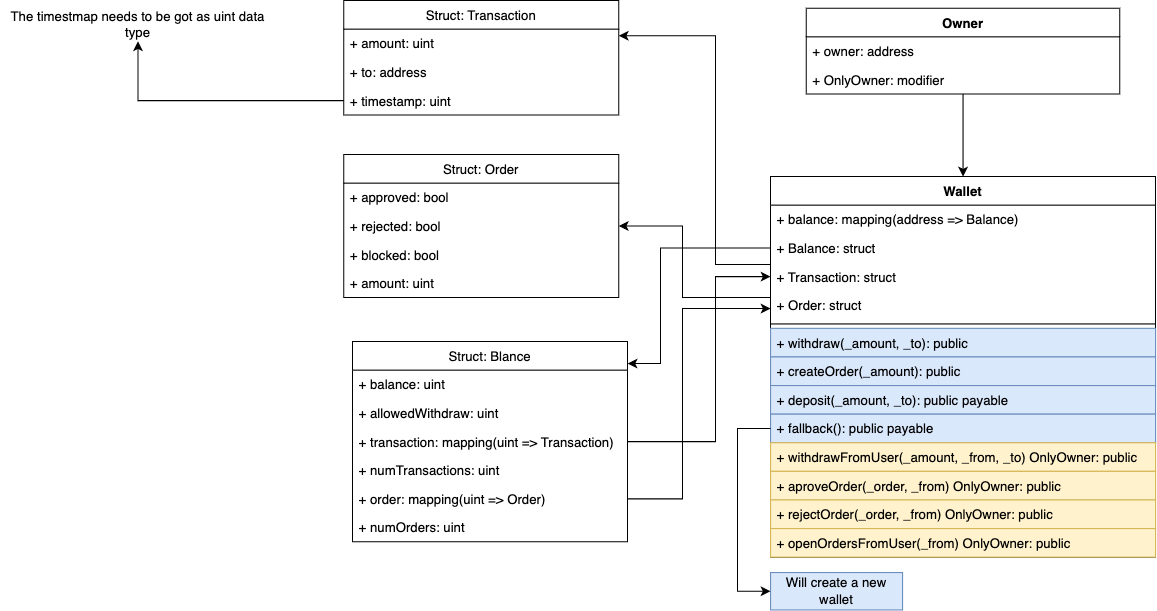

The diagram above was exported from draw.io. Its source (the exported page's mxGraphModel, read from the mxfile embedded in the PNG):
<mxGraphModel dx="2416" dy="1143" grid="1" gridSize="10" guides="1" tooltips="1" connect="1" arrows="1" fold="1" page="1" pageScale="1" pageWidth="827" pageHeight="1169" math="0" shadow="0">
  <root>
    <mxCell id="0" />
    <mxCell id="1" parent="0" />
    <mxCell id="autpq4ZwiXT6ZaX09-N6-10" style="edgeStyle=orthogonalEdgeStyle;rounded=0;orthogonalLoop=1;jettySize=auto;html=1;" edge="1" parent="1" source="HezpTYhlXmTsZ7qsS58a-1" target="autpq4ZwiXT6ZaX09-N6-1">
      <mxGeometry relative="1" as="geometry" />
    </mxCell>
    <mxCell id="HezpTYhlXmTsZ7qsS58a-1" value="Owner" style="swimlane;fontStyle=1;align=center;verticalAlign=top;childLayout=stackLayout;horizontal=1;startSize=26;horizontalStack=0;resizeParent=1;resizeParentMax=0;resizeLast=0;collapsible=1;marginBottom=0;" parent="1" vertex="1">
      <mxGeometry x="-117.5" y="97" width="285" height="78" as="geometry" />
    </mxCell>
    <mxCell id="autpq4ZwiXT6ZaX09-N6-39" value="+ owner: address" style="text;strokeColor=none;fillColor=none;align=left;verticalAlign=top;spacingLeft=4;spacingRight=4;overflow=hidden;rotatable=0;points=[[0,0.5],[1,0.5]];portConstraint=eastwest;" vertex="1" parent="HezpTYhlXmTsZ7qsS58a-1">
      <mxGeometry y="26" width="285" height="26" as="geometry" />
    </mxCell>
    <mxCell id="HezpTYhlXmTsZ7qsS58a-2" value="+ OnlyOwner: modifier" style="text;strokeColor=none;fillColor=none;align=left;verticalAlign=top;spacingLeft=4;spacingRight=4;overflow=hidden;rotatable=0;points=[[0,0.5],[1,0.5]];portConstraint=eastwest;" parent="HezpTYhlXmTsZ7qsS58a-1" vertex="1">
      <mxGeometry y="52" width="285" height="26" as="geometry" />
    </mxCell>
    <mxCell id="autpq4ZwiXT6ZaX09-N6-1" value="Wallet" style="swimlane;fontStyle=1;align=center;verticalAlign=top;childLayout=stackLayout;horizontal=1;startSize=26;horizontalStack=0;resizeParent=1;resizeParentMax=0;resizeLast=0;collapsible=1;marginBottom=0;" vertex="1" parent="1">
      <mxGeometry x="-150" y="250" width="350" height="346" as="geometry" />
    </mxCell>
    <mxCell id="autpq4ZwiXT6ZaX09-N6-2" value="+ balance: mapping(address =&gt; Balance)" style="text;strokeColor=none;fillColor=none;align=left;verticalAlign=top;spacingLeft=4;spacingRight=4;overflow=hidden;rotatable=0;points=[[0,0.5],[1,0.5]];portConstraint=eastwest;" vertex="1" parent="autpq4ZwiXT6ZaX09-N6-1">
      <mxGeometry y="26" width="350" height="26" as="geometry" />
    </mxCell>
    <mxCell id="autpq4ZwiXT6ZaX09-N6-5" value="+ Balance: struct" style="text;strokeColor=none;fillColor=none;align=left;verticalAlign=top;spacingLeft=4;spacingRight=4;overflow=hidden;rotatable=0;points=[[0,0.5],[1,0.5]];portConstraint=eastwest;" vertex="1" parent="autpq4ZwiXT6ZaX09-N6-1">
      <mxGeometry y="52" width="350" height="26" as="geometry" />
    </mxCell>
    <mxCell id="autpq4ZwiXT6ZaX09-N6-50" value="+ Transaction: struct" style="text;strokeColor=none;fillColor=none;align=left;verticalAlign=top;spacingLeft=4;spacingRight=4;overflow=hidden;rotatable=0;points=[[0,0.5],[1,0.5]];portConstraint=eastwest;" vertex="1" parent="autpq4ZwiXT6ZaX09-N6-1">
      <mxGeometry y="78" width="350" height="26" as="geometry" />
    </mxCell>
    <mxCell id="autpq4ZwiXT6ZaX09-N6-51" value="+ Order: struct" style="text;strokeColor=none;fillColor=none;align=left;verticalAlign=top;spacingLeft=4;spacingRight=4;overflow=hidden;rotatable=0;points=[[0,0.5],[1,0.5]];portConstraint=eastwest;" vertex="1" parent="autpq4ZwiXT6ZaX09-N6-1">
      <mxGeometry y="104" width="350" height="26" as="geometry" />
    </mxCell>
    <mxCell id="autpq4ZwiXT6ZaX09-N6-3" value="" style="line;strokeWidth=1;fillColor=none;align=left;verticalAlign=middle;spacingTop=-1;spacingLeft=3;spacingRight=3;rotatable=0;labelPosition=right;points=[];portConstraint=eastwest;" vertex="1" parent="autpq4ZwiXT6ZaX09-N6-1">
      <mxGeometry y="130" width="350" height="8" as="geometry" />
    </mxCell>
    <mxCell id="autpq4ZwiXT6ZaX09-N6-36" value="+ withdraw(_amount, _to): public" style="text;strokeColor=#6c8ebf;fillColor=#dae8fc;align=left;verticalAlign=top;spacingLeft=4;spacingRight=4;overflow=hidden;rotatable=0;points=[[0,0.5],[1,0.5]];portConstraint=eastwest;" vertex="1" parent="autpq4ZwiXT6ZaX09-N6-1">
      <mxGeometry y="138" width="350" height="26" as="geometry" />
    </mxCell>
    <mxCell id="autpq4ZwiXT6ZaX09-N6-17" value="+ createOrder(_amount): public" style="text;strokeColor=#6c8ebf;fillColor=#dae8fc;align=left;verticalAlign=top;spacingLeft=4;spacingRight=4;overflow=hidden;rotatable=0;points=[[0,0.5],[1,0.5]];portConstraint=eastwest;" vertex="1" parent="autpq4ZwiXT6ZaX09-N6-1">
      <mxGeometry y="164" width="350" height="26" as="geometry" />
    </mxCell>
    <mxCell id="autpq4ZwiXT6ZaX09-N6-15" value="+ deposit(_amount, _to): public payable" style="text;strokeColor=#6c8ebf;fillColor=#dae8fc;align=left;verticalAlign=top;spacingLeft=4;spacingRight=4;overflow=hidden;rotatable=0;points=[[0,0.5],[1,0.5]];portConstraint=eastwest;" vertex="1" parent="autpq4ZwiXT6ZaX09-N6-1">
      <mxGeometry y="190" width="350" height="26" as="geometry" />
    </mxCell>
    <mxCell id="autpq4ZwiXT6ZaX09-N6-4" value="+ fallback(): public payable" style="text;strokeColor=#6c8ebf;fillColor=#dae8fc;align=left;verticalAlign=top;spacingLeft=4;spacingRight=4;overflow=hidden;rotatable=0;points=[[0,0.5],[1,0.5]];portConstraint=eastwest;" vertex="1" parent="autpq4ZwiXT6ZaX09-N6-1">
      <mxGeometry y="216" width="350" height="26" as="geometry" />
    </mxCell>
    <mxCell id="autpq4ZwiXT6ZaX09-N6-43" value="+ withdrawFromUser(_amount, _from, _to) OnlyOwner: public" style="text;strokeColor=#d6b656;fillColor=#fff2cc;align=left;verticalAlign=top;spacingLeft=4;spacingRight=4;overflow=hidden;rotatable=0;points=[[0,0.5],[1,0.5]];portConstraint=eastwest;" vertex="1" parent="autpq4ZwiXT6ZaX09-N6-1">
      <mxGeometry y="242" width="350" height="26" as="geometry" />
    </mxCell>
    <mxCell id="autpq4ZwiXT6ZaX09-N6-58" value="+ aproveOrder(_order, _from) OnlyOwner: public" style="text;strokeColor=#d6b656;fillColor=#fff2cc;align=left;verticalAlign=top;spacingLeft=4;spacingRight=4;overflow=hidden;rotatable=0;points=[[0,0.5],[1,0.5]];portConstraint=eastwest;" vertex="1" parent="autpq4ZwiXT6ZaX09-N6-1">
      <mxGeometry y="268" width="350" height="26" as="geometry" />
    </mxCell>
    <mxCell id="autpq4ZwiXT6ZaX09-N6-59" value="+ rejectOrder(_order, _from) OnlyOwner: public " style="text;strokeColor=#d6b656;fillColor=#fff2cc;align=left;verticalAlign=top;spacingLeft=4;spacingRight=4;overflow=hidden;rotatable=0;points=[[0,0.5],[1,0.5]];portConstraint=eastwest;" vertex="1" parent="autpq4ZwiXT6ZaX09-N6-1">
      <mxGeometry y="294" width="350" height="26" as="geometry" />
    </mxCell>
    <mxCell id="autpq4ZwiXT6ZaX09-N6-60" value="+ openOrdersFromUser(_from) OnlyOwner: public " style="text;strokeColor=#d6b656;fillColor=#fff2cc;align=left;verticalAlign=top;spacingLeft=4;spacingRight=4;overflow=hidden;rotatable=0;points=[[0,0.5],[1,0.5]];portConstraint=eastwest;" vertex="1" parent="autpq4ZwiXT6ZaX09-N6-1">
      <mxGeometry y="320" width="350" height="26" as="geometry" />
    </mxCell>
    <mxCell id="autpq4ZwiXT6ZaX09-N6-6" value="Struct: Blance" style="swimlane;fontStyle=0;childLayout=stackLayout;horizontal=1;startSize=26;fillColor=none;horizontalStack=0;resizeParent=1;resizeParentMax=0;resizeLast=0;collapsible=1;marginBottom=0;" vertex="1" parent="1">
      <mxGeometry x="-530" y="400" width="250" height="182" as="geometry" />
    </mxCell>
    <mxCell id="autpq4ZwiXT6ZaX09-N6-7" value="+ balance: uint" style="text;strokeColor=none;fillColor=none;align=left;verticalAlign=top;spacingLeft=4;spacingRight=4;overflow=hidden;rotatable=0;points=[[0,0.5],[1,0.5]];portConstraint=eastwest;" vertex="1" parent="autpq4ZwiXT6ZaX09-N6-6">
      <mxGeometry y="26" width="250" height="26" as="geometry" />
    </mxCell>
    <mxCell id="autpq4ZwiXT6ZaX09-N6-32" value="+ allowedWithdraw: uint" style="text;strokeColor=none;fillColor=none;align=left;verticalAlign=top;spacingLeft=4;spacingRight=4;overflow=hidden;rotatable=0;points=[[0,0.5],[1,0.5]];portConstraint=eastwest;" vertex="1" parent="autpq4ZwiXT6ZaX09-N6-6">
      <mxGeometry y="52" width="250" height="26" as="geometry" />
    </mxCell>
    <mxCell id="autpq4ZwiXT6ZaX09-N6-8" value="+ transaction: mapping(uint =&gt; Transaction)" style="text;strokeColor=none;fillColor=none;align=left;verticalAlign=top;spacingLeft=4;spacingRight=4;overflow=hidden;rotatable=0;points=[[0,0.5],[1,0.5]];portConstraint=eastwest;" vertex="1" parent="autpq4ZwiXT6ZaX09-N6-6">
      <mxGeometry y="78" width="250" height="26" as="geometry" />
    </mxCell>
    <mxCell id="autpq4ZwiXT6ZaX09-N6-9" value="+ numTransactions: uint" style="text;strokeColor=none;fillColor=none;align=left;verticalAlign=top;spacingLeft=4;spacingRight=4;overflow=hidden;rotatable=0;points=[[0,0.5],[1,0.5]];portConstraint=eastwest;" vertex="1" parent="autpq4ZwiXT6ZaX09-N6-6">
      <mxGeometry y="104" width="250" height="26" as="geometry" />
    </mxCell>
    <mxCell id="autpq4ZwiXT6ZaX09-N6-25" value="+ order: mapping(uint =&gt; Order)" style="text;strokeColor=none;fillColor=none;align=left;verticalAlign=top;spacingLeft=4;spacingRight=4;overflow=hidden;rotatable=0;points=[[0,0.5],[1,0.5]];portConstraint=eastwest;" vertex="1" parent="autpq4ZwiXT6ZaX09-N6-6">
      <mxGeometry y="130" width="250" height="26" as="geometry" />
    </mxCell>
    <mxCell id="autpq4ZwiXT6ZaX09-N6-44" value="+ numOrders: uint" style="text;strokeColor=none;fillColor=none;align=left;verticalAlign=top;spacingLeft=4;spacingRight=4;overflow=hidden;rotatable=0;points=[[0,0.5],[1,0.5]];portConstraint=eastwest;" vertex="1" parent="autpq4ZwiXT6ZaX09-N6-6">
      <mxGeometry y="156" width="250" height="26" as="geometry" />
    </mxCell>
    <mxCell id="autpq4ZwiXT6ZaX09-N6-13" style="edgeStyle=orthogonalEdgeStyle;rounded=0;orthogonalLoop=1;jettySize=auto;html=1;" edge="1" parent="1" source="autpq4ZwiXT6ZaX09-N6-5" target="autpq4ZwiXT6ZaX09-N6-6">
      <mxGeometry relative="1" as="geometry">
        <Array as="points">
          <mxPoint x="-250" y="315" />
          <mxPoint x="-250" y="420" />
        </Array>
      </mxGeometry>
    </mxCell>
    <mxCell id="autpq4ZwiXT6ZaX09-N6-19" value="Struct: Transaction" style="swimlane;fontStyle=0;childLayout=stackLayout;horizontal=1;startSize=26;fillColor=none;horizontalStack=0;resizeParent=1;resizeParentMax=0;resizeLast=0;collapsible=1;marginBottom=0;" vertex="1" parent="1">
      <mxGeometry x="-538" y="90" width="250" height="104" as="geometry" />
    </mxCell>
    <mxCell id="autpq4ZwiXT6ZaX09-N6-20" value="+ amount: uint" style="text;strokeColor=none;fillColor=none;align=left;verticalAlign=top;spacingLeft=4;spacingRight=4;overflow=hidden;rotatable=0;points=[[0,0.5],[1,0.5]];portConstraint=eastwest;" vertex="1" parent="autpq4ZwiXT6ZaX09-N6-19">
      <mxGeometry y="26" width="250" height="26" as="geometry" />
    </mxCell>
    <mxCell id="autpq4ZwiXT6ZaX09-N6-21" value="+ to: address" style="text;strokeColor=none;fillColor=none;align=left;verticalAlign=top;spacingLeft=4;spacingRight=4;overflow=hidden;rotatable=0;points=[[0,0.5],[1,0.5]];portConstraint=eastwest;" vertex="1" parent="autpq4ZwiXT6ZaX09-N6-19">
      <mxGeometry y="52" width="250" height="26" as="geometry" />
    </mxCell>
    <mxCell id="autpq4ZwiXT6ZaX09-N6-22" value="+ timestamp: uint" style="text;strokeColor=none;fillColor=none;align=left;verticalAlign=top;spacingLeft=4;spacingRight=4;overflow=hidden;rotatable=0;points=[[0,0.5],[1,0.5]];portConstraint=eastwest;" vertex="1" parent="autpq4ZwiXT6ZaX09-N6-19">
      <mxGeometry y="78" width="250" height="26" as="geometry" />
    </mxCell>
    <mxCell id="autpq4ZwiXT6ZaX09-N6-26" value="Struct: Order" style="swimlane;fontStyle=0;childLayout=stackLayout;horizontal=1;startSize=26;fillColor=none;horizontalStack=0;resizeParent=1;resizeParentMax=0;resizeLast=0;collapsible=1;marginBottom=0;" vertex="1" parent="1">
      <mxGeometry x="-538" y="230" width="250" height="130" as="geometry">
        <mxRectangle x="310" y="430" width="100" height="26" as="alternateBounds" />
      </mxGeometry>
    </mxCell>
    <mxCell id="autpq4ZwiXT6ZaX09-N6-28" value="+ approved: bool" style="text;strokeColor=none;fillColor=none;align=left;verticalAlign=top;spacingLeft=4;spacingRight=4;overflow=hidden;rotatable=0;points=[[0,0.5],[1,0.5]];portConstraint=eastwest;" vertex="1" parent="autpq4ZwiXT6ZaX09-N6-26">
      <mxGeometry y="26" width="250" height="26" as="geometry" />
    </mxCell>
    <mxCell id="autpq4ZwiXT6ZaX09-N6-33" value="+ rejected: bool" style="text;strokeColor=none;fillColor=none;align=left;verticalAlign=top;spacingLeft=4;spacingRight=4;overflow=hidden;rotatable=0;points=[[0,0.5],[1,0.5]];portConstraint=eastwest;" vertex="1" parent="autpq4ZwiXT6ZaX09-N6-26">
      <mxGeometry y="52" width="250" height="26" as="geometry" />
    </mxCell>
    <mxCell id="autpq4ZwiXT6ZaX09-N6-29" value="+ blocked: bool" style="text;strokeColor=none;fillColor=none;align=left;verticalAlign=top;spacingLeft=4;spacingRight=4;overflow=hidden;rotatable=0;points=[[0,0.5],[1,0.5]];portConstraint=eastwest;" vertex="1" parent="autpq4ZwiXT6ZaX09-N6-26">
      <mxGeometry y="78" width="250" height="26" as="geometry" />
    </mxCell>
    <mxCell id="autpq4ZwiXT6ZaX09-N6-27" value="+ amount: uint" style="text;strokeColor=none;fillColor=none;align=left;verticalAlign=top;spacingLeft=4;spacingRight=4;overflow=hidden;rotatable=0;points=[[0,0.5],[1,0.5]];portConstraint=eastwest;" vertex="1" parent="autpq4ZwiXT6ZaX09-N6-26">
      <mxGeometry y="104" width="250" height="26" as="geometry" />
    </mxCell>
    <mxCell id="autpq4ZwiXT6ZaX09-N6-45" value="Will create a new wallet" style="rounded=0;whiteSpace=wrap;html=1;fillColor=#dae8fc;strokeColor=#6c8ebf;" vertex="1" parent="1">
      <mxGeometry x="-150" y="610" width="120" height="34" as="geometry" />
    </mxCell>
    <mxCell id="autpq4ZwiXT6ZaX09-N6-47" style="edgeStyle=orthogonalEdgeStyle;rounded=0;orthogonalLoop=1;jettySize=auto;html=1;" edge="1" parent="1" source="autpq4ZwiXT6ZaX09-N6-4" target="autpq4ZwiXT6ZaX09-N6-45">
      <mxGeometry relative="1" as="geometry">
        <Array as="points">
          <mxPoint x="-180" y="479" />
          <mxPoint x="-180" y="627" />
        </Array>
      </mxGeometry>
    </mxCell>
    <mxCell id="autpq4ZwiXT6ZaX09-N6-48" value="The timestmap needs to be got as uint data type" style="text;html=1;strokeColor=none;fillColor=none;align=center;verticalAlign=middle;whiteSpace=wrap;rounded=0;" vertex="1" parent="1">
      <mxGeometry x="-850" y="97" width="250" height="30" as="geometry" />
    </mxCell>
    <mxCell id="autpq4ZwiXT6ZaX09-N6-49" style="edgeStyle=orthogonalEdgeStyle;rounded=0;orthogonalLoop=1;jettySize=auto;html=1;" edge="1" parent="1" source="autpq4ZwiXT6ZaX09-N6-22" target="autpq4ZwiXT6ZaX09-N6-48">
      <mxGeometry relative="1" as="geometry" />
    </mxCell>
    <mxCell id="autpq4ZwiXT6ZaX09-N6-52" style="edgeStyle=orthogonalEdgeStyle;rounded=0;orthogonalLoop=1;jettySize=auto;html=1;" edge="1" parent="1" source="autpq4ZwiXT6ZaX09-N6-25" target="autpq4ZwiXT6ZaX09-N6-51">
      <mxGeometry relative="1" as="geometry">
        <Array as="points">
          <mxPoint x="-230" y="543" />
          <mxPoint x="-230" y="370" />
        </Array>
      </mxGeometry>
    </mxCell>
    <mxCell id="autpq4ZwiXT6ZaX09-N6-53" style="edgeStyle=orthogonalEdgeStyle;rounded=0;orthogonalLoop=1;jettySize=auto;html=1;" edge="1" parent="1" source="autpq4ZwiXT6ZaX09-N6-51" target="autpq4ZwiXT6ZaX09-N6-26">
      <mxGeometry relative="1" as="geometry">
        <Array as="points">
          <mxPoint x="-230" y="360" />
          <mxPoint x="-230" y="295" />
        </Array>
      </mxGeometry>
    </mxCell>
    <mxCell id="autpq4ZwiXT6ZaX09-N6-54" style="edgeStyle=orthogonalEdgeStyle;rounded=0;orthogonalLoop=1;jettySize=auto;html=1;" edge="1" parent="1" source="autpq4ZwiXT6ZaX09-N6-50" target="autpq4ZwiXT6ZaX09-N6-19">
      <mxGeometry relative="1" as="geometry">
        <Array as="points">
          <mxPoint x="-200" y="330" />
          <mxPoint x="-200" y="122" />
        </Array>
      </mxGeometry>
    </mxCell>
    <mxCell id="autpq4ZwiXT6ZaX09-N6-55" style="edgeStyle=orthogonalEdgeStyle;rounded=0;orthogonalLoop=1;jettySize=auto;html=1;" edge="1" parent="1" source="autpq4ZwiXT6ZaX09-N6-8" target="autpq4ZwiXT6ZaX09-N6-50">
      <mxGeometry relative="1" as="geometry">
        <Array as="points">
          <mxPoint x="-200" y="491" />
          <mxPoint x="-200" y="341" />
        </Array>
      </mxGeometry>
    </mxCell>
  </root>
</mxGraphModel>